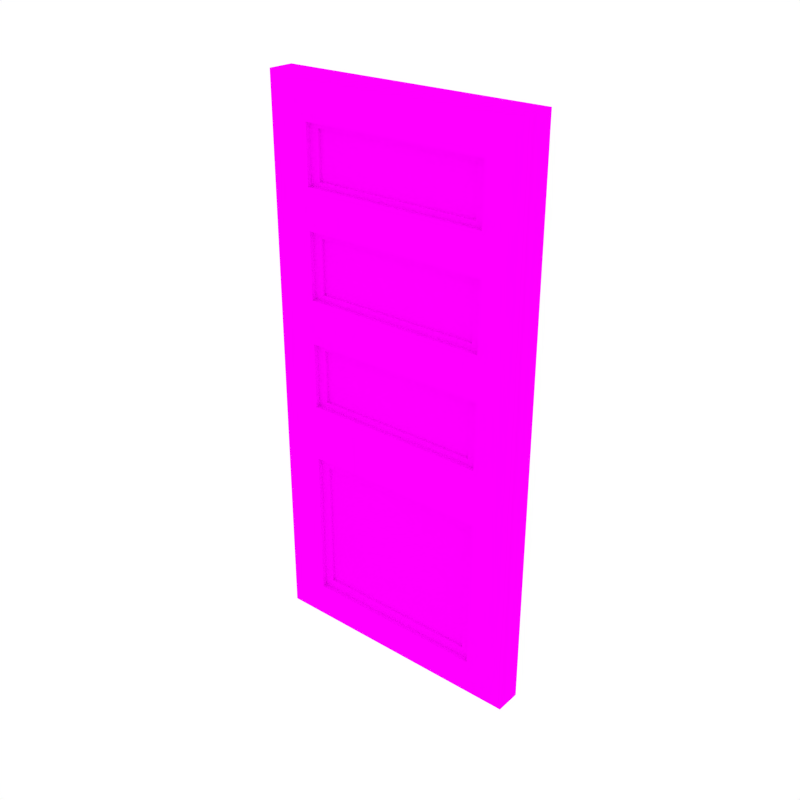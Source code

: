 # Source: Door1.blend  (saved by Blender 2.79.0; exported with 4.5.12 LTS)
import bpy
from mathutils import Matrix  # noqa: F401  (used for matrix-valued properties, if any)

bpy.ops.wm.read_factory_settings(use_empty=True)
scene = bpy.context.scene
scene.name = 'Scene'

# ---- collections
col_collection_1 = bpy.data.collections.new('Collection 1'); scene.collection.children.link(col_collection_1)

# ---- images (referenced by path relative to the original .blend; pixels are not part of the script)
import os
ASSET_DIR = os.environ.get("B2B_ASSET_DIR", "")  # directory of the original .blend (textures are referenced by path, not embedded)
HERE = os.path.dirname(os.path.abspath(__file__))  # packed textures are extracted next to this script under _unpacked/

def load_image(name, relpath, width, height, colorspace="sRGB"):
    """Load a texture the original file referenced (path relative to the .blend, or extracted next to this script)."""
    p = next((c for c in (os.path.join(HERE, relpath), os.path.join(ASSET_DIR, relpath)) if relpath and os.path.exists(c)), "")
    if p:
        img = bpy.data.images.load(p, check_existing=True)
        img.name = name
    else:  # same state as the original file: an image datablock whose file is absent (Cycles renders it pink)
        img = bpy.data.images.new(name, width, height)
        img.source = "FILE"
        img.filepath = "//" + (relpath or name)
    img.colorspace_settings.name = colorspace
    return img
img_texture_green_png_001 = load_image('Texture_Green.png.001', 'Texture_Green.png', 1024, 1024, 'sRGB')

# ---- materials (node trees are filled in below, after node groups)
mat_texture = bpy.data.materials.new('Texture')
mat_texture.alpha_threshold = 0.0
mat_texture.roughness = 0.5

# ---- material node trees
mat_texture.use_nodes = True; mat_texture.node_tree.nodes.clear()
_N = mat_texture.node_tree.nodes; _L = mat_texture.node_tree.links
n0 = _N.new('ShaderNodeOutputMaterial'); n0.name = 'Material Output'; n0.location = (300, 300)
n1 = _N.new('ShaderNodeBsdfDiffuse'); n1.name = 'Diffuse BSDF'; n1.location = (10, 300)
n2 = _N.new('ShaderNodeTexImage'); n2.name = 'Image Texture'; n2.location = (-180, 300)
n2.width = 140
n2.image = img_texture_green_png_001
_L.new(n1.outputs[0], n0.inputs[0])
_L.new(n2.outputs[0], n1.inputs[0])
n0.is_active_output = True

# ---- world
world_world = bpy.data.worlds.new('World'); scene.world = world_world
world_world.color = (1.0, 1.0, 1.0)
world_world.use_sun_shadow = False
world_world.sun_shadow_jitter_overblur = 0.0
world_world.cycles.sampling_method = 'NONE'
world_world.cycles.sample_map_resolution = 256

# ---- meshes
me_cube_073 = bpy.data.meshes.new('Cube.073')
me_cube_073.from_pydata([(-0.2193, -0.03669, -0.01316), (-0.2193, -0.03669, 0.9038), (-0.2193, -0.03669, 0.7153), (-0.2193, -0.03669, 0.5351), (-0.2193, -0.03669, 0.355), (-0.153, -0.03669, 0.8384), (-0.153, -0.03669, 0.7454), (-0.153, -0.03669, 0.6792), (-0.153, -0.03669, 0.5712), (-0.153, -0.03669, 0.4991), (-0.153, -0.03669, 0.391), (-0.153, -0.03669, 0.04469), (-0.153, -0.03669, 0.2971), (-0.153, -0.02885, 0.8384), (-0.153, -0.02885, 0.7454), (-0.153, -0.02885, 0.6792), (-0.153, -0.02885, 0.5712), (-0.153, -0.02885, 0.4991), (-0.153, -0.02885, 0.391), (-0.153, -0.02885, 0.04469), (-0.153, -0.02885, 0.2971), (-0.1376, -0.02885, 0.8304), (-0.1376, -0.02885, 0.7535), (-0.1376, -0.02885, 0.6696), (-0.1376, -0.02885, 0.5808), (-0.1376, -0.02885, 0.4895), (-0.1376, -0.02885, 0.4006), (-0.1376, -0.02885, 0.06012), (-0.1376, -0.02885, 0.2817), (-0.1376, -0.02425, 0.8304), (-0.1376, -0.02425, 0.7535), (-0.1376, -0.02425, 0.6696), (-0.1376, -0.02425, 0.5808), (-0.1376, -0.02425, 0.4895), (-0.1376, -0.02425, 0.4006), (-0.1376, -0.02425, 0.06012), (-0.1376, -0.02425, 0.2817), (-0.2193, 0.006251, -0.01316), (-0.2193, 0.006251, 0.9038), (-0.2193, 0.006251, 0.7153), (-0.2193, 0.006251, 0.5351), (-0.2193, 0.006251, 0.355), (0.2193, -0.03669, -0.01316), (0.2193, -0.03669, 0.9038), (0.2193, -0.03669, 0.7153), (0.2193, -0.03669, 0.5351), (0.2193, -0.03669, 0.355), (0.153, -0.03669, 0.8384), (0.153, -0.03669, 0.7454), (0.153, -0.03669, 0.6792), (0.153, -0.03669, 0.5712), (0.153, -0.03669, 0.4991), (0.153, -0.03669, 0.391), (0.153, -0.03669, 0.04469), (0.153, -0.03669, 0.2971), (0.153, -0.02885, 0.8384), (0.153, -0.02885, 0.7454), (0.153, -0.02885, 0.6792), (0.153, -0.02885, 0.5712), (0.153, -0.02885, 0.4991), (0.153, -0.02885, 0.391), (0.153, -0.02885, 0.04469), (0.153, -0.02885, 0.2971), (0.1376, -0.02885, 0.8304), (0.1376, -0.02885, 0.7535), (0.1376, -0.02885, 0.6696), (0.1376, -0.02885, 0.5808), (0.1376, -0.02885, 0.4895), (0.1376, -0.02885, 0.4006), (0.1376, -0.02885, 0.06012), (0.1376, -0.02885, 0.2817), (0.1376, -0.02425, 0.8304), (0.1376, -0.02425, 0.7535), (0.1376, -0.02425, 0.6696), (0.1376, -0.02425, 0.5808), (0.1376, -0.02425, 0.4895), (0.1376, -0.02425, 0.4006), (0.1376, -0.02425, 0.06012), (0.1376, -0.02425, 0.2817), (0.2193, 0.006251, -0.01316), (0.2193, 0.006251, 0.9038), (0.2193, 0.006251, 0.7153), (0.2193, 0.006251, 0.5351), (0.2193, 0.006251, 0.355)], [], [(1, 2, 6, 5), (4, 0, 11, 12), (46, 52, 10, 4), (2, 3, 8, 7), (7, 8, 16, 15), (44, 48, 6, 2), (53, 61, 19, 11), (9, 10, 18, 17), (9, 51, 45, 3), (52, 60, 18, 10), (50, 58, 16, 8), (3, 4, 10, 9), (12, 54, 46, 4), (45, 50, 8, 3), (7, 49, 44, 2), (13, 55, 47, 5), (25, 67, 59, 17), (56, 64, 22, 14), (13, 14, 22, 21), (17, 18, 26, 25), (12, 11, 19, 20), (5, 47, 43, 1), (20, 62, 54, 12), (17, 59, 51, 9), (5, 6, 14, 13), (15, 57, 49, 7), (48, 56, 14, 6), (60, 68, 26, 18), (69, 77, 35, 27), (33, 75, 67, 25), (64, 72, 30, 22), (21, 22, 30, 29), (61, 69, 27, 19), (15, 16, 24, 23), (58, 66, 24, 16), (23, 65, 57, 15), (20, 19, 27, 28), (21, 63, 55, 13), (28, 70, 62, 20), (30, 72, 71, 29), (32, 74, 73, 31), (34, 76, 75, 33), (35, 77, 78, 36), (68, 76, 34, 26), (23, 24, 32, 31), (66, 74, 32, 24), (31, 73, 65, 23), (28, 27, 35, 36), (29, 71, 63, 21), (36, 78, 70, 28), (43, 80, 38, 1), (25, 26, 34, 33), (0, 4, 41, 37), (4, 3, 40, 41), (2, 1, 38, 39), (37, 79, 42, 0), (3, 2, 39, 40), (43, 47, 48, 44), (46, 54, 53, 42), (44, 49, 50, 45), (49, 57, 58, 50), (51, 59, 60, 52), (45, 51, 52, 46), (55, 63, 64, 56), (59, 67, 68, 60), (54, 62, 61, 53), (47, 55, 56, 48), (63, 71, 72, 64), (57, 65, 66, 58), (62, 70, 69, 61), (65, 73, 74, 66), (70, 78, 77, 69), (67, 75, 76, 68), (42, 79, 83, 46), (46, 83, 82, 45), (44, 81, 80, 43), (45, 82, 81, 44), (42, 53, 11, 0)])
_uv = me_cube_073.uv_layers.new(name='UVMap')
_uv.uv.foreach_set('vector', [0.3709, 0.5489, 0.3709, 0.5819, 0.3596, 0.5766, 0.3596, 0.5604, 0.3709, 0.645, 0.3709, 0.7094, 0.3596, 0.6993, 0.3596, 0.6551, 0.2964, 0.645, 0.3077, 0.6387, 0.3596, 0.6387, 0.3709, 0.645, 0.3709, 0.5819, 0.3709, 0.6134, 0.3596, 0.6071, 0.3596, 0.5882, 0.4506, 0.6446, 0.4506, 0.6257, 0.4519, 0.6257, 0.4519, 0.6446, 0.2964, 0.5819, 0.3077, 0.5766, 0.3596, 0.5766, 0.3709, 0.5819, 0.4098, 0.6025, 0.4111, 0.6025, 0.4111, 0.656, 0.4098, 0.656, 0.4493, 0.6446, 0.4493, 0.6257, 0.4506, 0.6257, 0.4506, 0.6446, 0.3596, 0.6197, 0.3077, 0.6197, 0.2964, 0.6134, 0.3709, 0.6134, 0.4057, 0.6506, 0.407, 0.6506, 0.407, 0.7042, 0.4057, 0.7042, 0.4031, 0.6506, 0.4044, 0.6506, 0.4044, 0.7042, 0.4031, 0.7042, 0.3709, 0.6134, 0.3709, 0.645, 0.3596, 0.6387, 0.3596, 0.6197, 0.3596, 0.6551, 0.3077, 0.6551, 0.2964, 0.645, 0.3709, 0.645, 0.2964, 0.6134, 0.3077, 0.6071, 0.3596, 0.6071, 0.3709, 0.6134, 0.3596, 0.5882, 0.3077, 0.5882, 0.2964, 0.5819, 0.3709, 0.5819, 0.4111, 0.656, 0.4111, 0.6025, 0.4125, 0.6025, 0.4125, 0.656, 0.445, 0.5998, 0.445, 0.5516, 0.4466, 0.5489, 0.4466, 0.6025, 0.3709, 0.6506, 0.3722, 0.6533, 0.3722, 0.7015, 0.3709, 0.7042, 0.3866, 0.7042, 0.3709, 0.7042, 0.3722, 0.7015, 0.3853, 0.7015, 0.4466, 0.6025, 0.4283, 0.6025, 0.4299, 0.5998, 0.445, 0.5998, 0.4111, 0.7002, 0.4111, 0.656, 0.4125, 0.656, 0.4125, 0.7002, 0.3596, 0.5604, 0.3077, 0.5604, 0.2964, 0.5489, 0.3709, 0.5489, 0.4071, 0.7042, 0.4071, 0.6506, 0.4085, 0.6506, 0.4085, 0.7042, 0.4085, 0.656, 0.4085, 0.6025, 0.4098, 0.6025, 0.4098, 0.656, 0.4533, 0.642, 0.4533, 0.6257, 0.4546, 0.6257, 0.4546, 0.642, 0.4017, 0.7042, 0.4017, 0.6506, 0.4031, 0.6506, 0.4031, 0.7042, 0.4044, 0.6506, 0.4057, 0.6506, 0.4057, 0.7042, 0.4044, 0.7042, 0.4283, 0.5489, 0.4299, 0.5516, 0.4299, 0.5998, 0.4283, 0.6025, 0.4572, 0.656, 0.458, 0.656, 0.458, 0.7042, 0.4572, 0.7042, 0.4595, 0.7042, 0.4595, 0.656, 0.4603, 0.656, 0.4603, 0.7042, 0.458, 0.656, 0.4587, 0.656, 0.4587, 0.7042, 0.458, 0.7042, 0.4527, 0.6554, 0.4527, 0.642, 0.4535, 0.642, 0.4535, 0.6554, 0.3709, 0.5489, 0.3735, 0.5516, 0.3735, 0.5998, 0.3709, 0.6025, 0.4466, 0.656, 0.4283, 0.656, 0.4299, 0.6533, 0.445, 0.6533, 0.4283, 0.6025, 0.4299, 0.6051, 0.4299, 0.6533, 0.4283, 0.656, 0.445, 0.6533, 0.445, 0.6051, 0.4466, 0.6025, 0.4466, 0.656, 0.4137, 0.6025, 0.3709, 0.6025, 0.3735, 0.5998, 0.4111, 0.5998, 0.3853, 0.7015, 0.3853, 0.6533, 0.3866, 0.6506, 0.3866, 0.7042, 0.4111, 0.5998, 0.4111, 0.5516, 0.4137, 0.5489, 0.4137, 0.6025, 0.4434, 0.7042, 0.4434, 0.656, 0.4564, 0.656, 0.4564, 0.7042, 0.4283, 0.7042, 0.4283, 0.656, 0.4434, 0.656, 0.4434, 0.7042, 0.3866, 0.6988, 0.3866, 0.6506, 0.4017, 0.6506, 0.4017, 0.6988, 0.3709, 0.6506, 0.3709, 0.6025, 0.4085, 0.6025, 0.4085, 0.6506, 0.4587, 0.656, 0.4595, 0.656, 0.4595, 0.7042, 0.4587, 0.7042, 0.4125, 0.7144, 0.4125, 0.6988, 0.4132, 0.6988, 0.4132, 0.7144, 0.4098, 0.656, 0.4106, 0.656, 0.4106, 0.7042, 0.4098, 0.7042, 0.4125, 0.6988, 0.4125, 0.6506, 0.4132, 0.6506, 0.4132, 0.6988, 0.4611, 0.6948, 0.4611, 0.656, 0.4619, 0.656, 0.4619, 0.6948, 0.4125, 0.6506, 0.4125, 0.6025, 0.4132, 0.6025, 0.4132, 0.6506, 0.4564, 0.7042, 0.4564, 0.656, 0.4572, 0.656, 0.4572, 0.7042, 0.4466, 0.5489, 0.4539, 0.5489, 0.4539, 0.6257, 0.4466, 0.6257, 0.3866, 0.7144, 0.3866, 0.6988, 0.3874, 0.6988, 0.3874, 0.7144, 0.4137, 0.7094, 0.4137, 0.645, 0.421, 0.645, 0.421, 0.7094, 0.4137, 0.645, 0.4137, 0.6134, 0.421, 0.6134, 0.421, 0.645, 0.4137, 0.5819, 0.4137, 0.5489, 0.421, 0.5489, 0.421, 0.5819, 0.4539, 0.6257, 0.4539, 0.5489, 0.4612, 0.5489, 0.4612, 0.6257, 0.4137, 0.6134, 0.4137, 0.5819, 0.421, 0.5819, 0.421, 0.6134, 0.2964, 0.5489, 0.3077, 0.5604, 0.3077, 0.5766, 0.2964, 0.5819, 0.2964, 0.645, 0.3077, 0.6551, 0.3077, 0.6993, 0.2964, 0.7094, 0.2964, 0.5819, 0.3077, 0.5882, 0.3077, 0.6071, 0.2964, 0.6134, 0.4479, 0.6257, 0.4493, 0.6257, 0.4493, 0.6446, 0.4479, 0.6446, 0.4466, 0.6257, 0.4479, 0.6257, 0.4479, 0.6446, 0.4466, 0.6446, 0.2964, 0.6134, 0.3077, 0.6197, 0.3077, 0.6387, 0.2964, 0.645, 0.3866, 0.6506, 0.3853, 0.6533, 0.3722, 0.6533, 0.3709, 0.6506, 0.4466, 0.5489, 0.445, 0.5516, 0.4299, 0.5516, 0.4283, 0.5489, 0.4085, 0.656, 0.4098, 0.656, 0.4098, 0.7002, 0.4085, 0.7002, 0.4519, 0.6257, 0.4533, 0.6257, 0.4533, 0.642, 0.4519, 0.642, 0.4519, 0.642, 0.4527, 0.642, 0.4527, 0.6554, 0.4519, 0.6554, 0.4466, 0.6025, 0.445, 0.6051, 0.4299, 0.6051, 0.4283, 0.6025, 0.4137, 0.5489, 0.4111, 0.5516, 0.3735, 0.5516, 0.3709, 0.5489, 0.4554, 0.6257, 0.4562, 0.6257, 0.4562, 0.6412, 0.4554, 0.6412, 0.4603, 0.656, 0.4611, 0.656, 0.4611, 0.6948, 0.4603, 0.6948, 0.4546, 0.6257, 0.4554, 0.6257, 0.4554, 0.6412, 0.4546, 0.6412, 0.421, 0.5489, 0.4283, 0.5489, 0.4283, 0.6133, 0.421, 0.6133, 0.421, 0.6133, 0.4283, 0.6133, 0.4283, 0.6449, 0.421, 0.6449, 0.421, 0.6764, 0.4283, 0.6764, 0.4283, 0.7094, 0.421, 0.7094, 0.421, 0.6449, 0.4283, 0.6449, 0.4283, 0.6764, 0.421, 0.6764, 0.2964, 0.7094, 0.3077, 0.6993, 0.3596, 0.6993, 0.3709, 0.7094])
me_cube_073.materials.append(mat_texture)
me_cube_073.use_remesh_preserve_volume = False
me_cube_073.use_remesh_preserve_attributes = False
me_cube_073.use_mirror_vertex_groups = False
me_cube_073.update()

# ---- objects
ob_door1 = bpy.data.objects.new('Door1', me_cube_073)

# ---- transforms, parenting, visibility, modifiers, constraints
ob_door1.location = (0.0, 0.0, 0.0)
ob_door1.lineart.crease_threshold = 0.0

# ---- collection membership
col_collection_1.objects.link(ob_door1)

# ---- scene / render settings (as saved in the file)
scene.frame_start = 1; scene.frame_end = 250; scene.frame_set(0)
scene.render.engine = 'CYCLES'
scene.render.resolution_x = 1000
scene.render.resolution_y = 1000
scene.render.dither_intensity = 0.0
scene.cycles.samples = 200
scene.cycles.sampling_pattern = 'TABULATED_SOBOL'
scene.cycles.light_sampling_threshold = 0.0
scene.cycles.use_adaptive_sampling = False
scene.cycles.use_light_tree = False
scene.cycles.caustics_reflective = False
scene.cycles.caustics_refractive = False
scene.cycles.blur_glossy = 0.0
scene.cycles.max_bounces = 2
scene.cycles.pixel_filter_type = 'GAUSSIAN'
scene.cycles.sample_clamp_indirect = 0.0
scene.view_settings.view_transform = 'Standard'
bpy.context.view_layer.update()

# ---- added for rendering (the .blend has no active camera): camera
cam_auto = bpy.data.cameras.new('AutoCamera')
cam_auto.lens = 50.0
cam_auto.sensor_width = 36.0
cam_auto.clip_end = 1000.0
ob_auto_camera = bpy.data.objects.new('AutoCamera', cam_auto)
scene.collection.objects.link(ob_auto_camera)
ob_auto_camera.location = (0.941279, -1.14475, 1.19833)
ob_auto_camera.rotation_euler = (1.09748, -7.21219e-08, 0.694738)
scene.camera = ob_auto_camera
bpy.context.view_layer.update()
